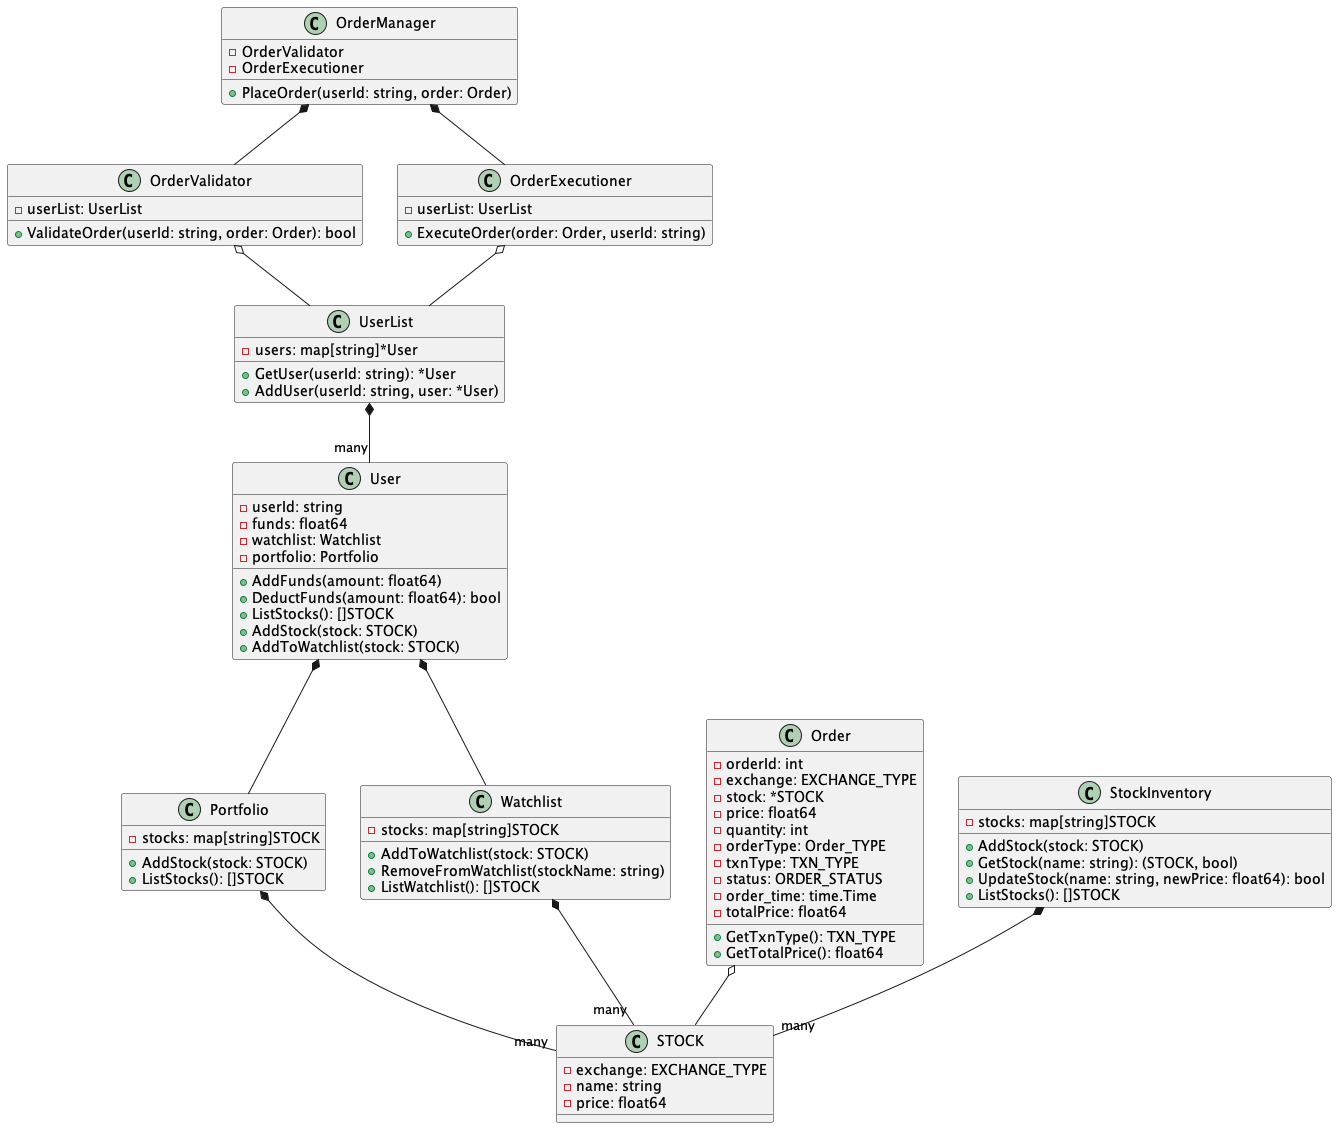

The diagram above was rendered by PlantUML. Its source (embedded in the PNG):
@startuml

' Class definitions
class OrderManager {
  -OrderValidator
  -OrderExecutioner
  +PlaceOrder(userId: string, order: Order)
}

class OrderValidator {
  -userList: UserList
  +ValidateOrder(userId: string, order: Order): bool
}

class OrderExecutioner {
  -userList: UserList
  +ExecuteOrder(order: Order, userId: string)
}

class User {
  -userId: string
  -funds: float64
  -watchlist: Watchlist
  -portfolio: Portfolio
  +AddFunds(amount: float64)
  +DeductFunds(amount: float64): bool
  +ListStocks(): []STOCK
  +AddStock(stock: STOCK)
  +AddToWatchlist(stock: STOCK)
}

class Portfolio {
  -stocks: map[string]STOCK
  +AddStock(stock: STOCK)
  +ListStocks(): []STOCK
}

class Watchlist {
  -stocks: map[string]STOCK
  +AddToWatchlist(stock: STOCK)
  +RemoveFromWatchlist(stockName: string)
  +ListWatchlist(): []STOCK
}

class UserList {
  -users: map[string]*User
  +GetUser(userId: string): *User
  +AddUser(userId: string, user: *User)
}

class Order {
  -orderId: int
  -exchange: EXCHANGE_TYPE
  -stock: *STOCK
  -price: float64
  -quantity: int
  -orderType: Order_TYPE
  -txnType: TXN_TYPE
  -status: ORDER_STATUS
  -order_time: time.Time
  -totalPrice: float64
  +GetTxnType(): TXN_TYPE
  +GetTotalPrice(): float64
}

class STOCK {
  -exchange: EXCHANGE_TYPE
  -name: string
  -price: float64
}

class StockInventory {
  -stocks: map[string]STOCK
  +AddStock(stock: STOCK)
  +GetStock(name: string): (STOCK, bool)
  +UpdateStock(name: string, newPrice: float64): bool
  +ListStocks(): []STOCK
}

' Composition relationships (strong)
OrderManager *-- OrderValidator
OrderManager *-- OrderExecutioner
User *-- Portfolio
User *-- Watchlist
Portfolio *-- "many" STOCK
Watchlist *-- "many" STOCK
UserList *-- "many" User
StockInventory *-- "many" STOCK

' Aggregation relationships (weak)
Order o-- STOCK
OrderExecutioner o-- UserList
OrderValidator o-- UserList

@enduml